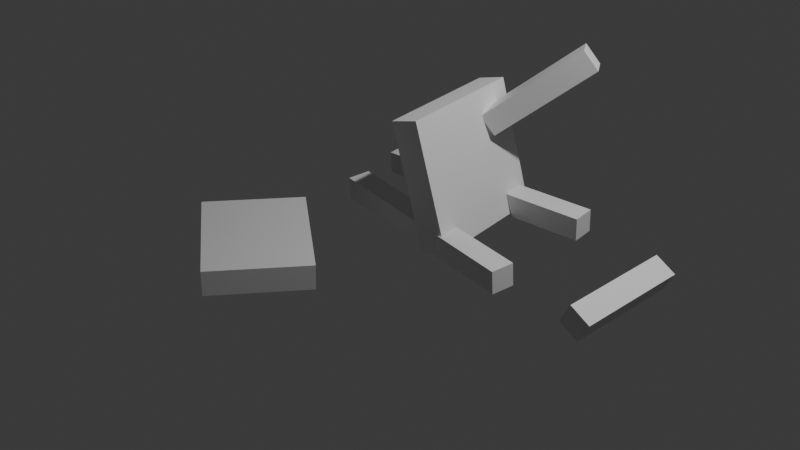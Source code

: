 # Source: BrokenChair2.blend  (saved by Blender 4.3.34; exported with 4.5.12 LTS)
import bpy
from mathutils import Matrix  # noqa: F401  (used for matrix-valued properties, if any)

bpy.ops.wm.read_factory_settings(use_empty=True)
scene = bpy.context.scene
scene.name = 'Scene'

# ---- collections
col_collection = bpy.data.collections.new('Collection'); scene.collection.children.link(col_collection)

# ---- materials (node trees are filled in below, after node groups)
mat_material = bpy.data.materials.new('Material')
mat_material.alpha_threshold = 0.0
mat_material.roughness = 0.5
mat_material.line_color = (0.0, 0.0, 0.0, 1.0)
mat_material_001 = bpy.data.materials.new('Material.001')
mat_material_001.alpha_threshold = 0.0
mat_material_001.roughness = 0.5
mat_material_001.line_color = (0.0, 0.0, 0.0, 1.0)
mat_material_002 = bpy.data.materials.new('Material.002')
mat_material_002.alpha_threshold = 0.0
mat_material_002.roughness = 0.5
mat_material_002.line_color = (0.0, 0.0, 0.0, 1.0)
mat_material_003 = bpy.data.materials.new('Material.003')
mat_material_003.alpha_threshold = 0.0
mat_material_003.roughness = 0.5
mat_material_003.line_color = (0.0, 0.0, 0.0, 1.0)
mat_material_004 = bpy.data.materials.new('Material.004')
mat_material_004.alpha_threshold = 0.0
mat_material_004.roughness = 0.5
mat_material_004.line_color = (0.0, 0.0, 0.0, 1.0)

# ---- material node trees
mat_material.use_nodes = True; mat_material.node_tree.nodes.clear()
_N = mat_material.node_tree.nodes; _L = mat_material.node_tree.links
n0 = _N.new('ShaderNodeOutputMaterial'); n0.name = 'Material Output'; n0.location = (300, 300)
n1 = _N.new('ShaderNodeBsdfPrincipled'); n1.name = 'Principled BSDF'; n1.location = (10, 300)
n1.inputs[3].default_value = 1.45
_L.new(n1.outputs[0], n0.inputs[0])
n0.is_active_output = True
mat_material_001.use_nodes = True; mat_material_001.node_tree.nodes.clear()
_N = mat_material_001.node_tree.nodes; _L = mat_material_001.node_tree.links
n0 = _N.new('ShaderNodeOutputMaterial'); n0.name = 'Material Output'; n0.location = (300, 300)
n1 = _N.new('ShaderNodeBsdfPrincipled'); n1.name = 'Principled BSDF'; n1.location = (10, 300)
n1.inputs[3].default_value = 1.45
_L.new(n1.outputs[0], n0.inputs[0])
n0.is_active_output = True
mat_material_002.use_nodes = True; mat_material_002.node_tree.nodes.clear()
_N = mat_material_002.node_tree.nodes; _L = mat_material_002.node_tree.links
n0 = _N.new('ShaderNodeOutputMaterial'); n0.name = 'Material Output'; n0.location = (300, 300)
n1 = _N.new('ShaderNodeBsdfPrincipled'); n1.name = 'Principled BSDF'; n1.location = (10, 300)
n1.inputs[3].default_value = 1.45
_L.new(n1.outputs[0], n0.inputs[0])
n0.is_active_output = True
mat_material_003.use_nodes = True; mat_material_003.node_tree.nodes.clear()
_N = mat_material_003.node_tree.nodes; _L = mat_material_003.node_tree.links
n0 = _N.new('ShaderNodeOutputMaterial'); n0.name = 'Material Output'; n0.location = (300, 300)
n1 = _N.new('ShaderNodeBsdfPrincipled'); n1.name = 'Principled BSDF'; n1.location = (10, 300)
n1.inputs[3].default_value = 1.45
_L.new(n1.outputs[0], n0.inputs[0])
n0.is_active_output = True
mat_material_004.use_nodes = True; mat_material_004.node_tree.nodes.clear()
_N = mat_material_004.node_tree.nodes; _L = mat_material_004.node_tree.links
n0 = _N.new('ShaderNodeOutputMaterial'); n0.name = 'Material Output'; n0.location = (300, 300)
n1 = _N.new('ShaderNodeBsdfPrincipled'); n1.name = 'Principled BSDF'; n1.location = (10, 300)
n1.inputs[3].default_value = 1.45
_L.new(n1.outputs[0], n0.inputs[0])
n0.is_active_output = True

# ---- world
world_world = bpy.data.worlds.new('World'); scene.world = world_world
world_world.use_nodes = True; world_world.node_tree.nodes.clear()
_N = world_world.node_tree.nodes; _L = world_world.node_tree.links
n0 = _N.new('ShaderNodeOutputWorld'); n0.name = 'World Output'; n0.location = (300, 300)
n1 = _N.new('ShaderNodeBackground'); n1.name = 'Background'; n1.location = (10, 300)
n1.inputs[0].default_value = (0.05088, 0.05088, 0.05088, 1.0)
_L.new(n1.outputs[0], n0.inputs[0])
n0.is_active_output = True
world_world.color = (0.05088, 0.05088, 0.05088)
world_world.sun_shadow_jitter_overblur = 0.0

# ---- cameras
cam_camera = bpy.data.cameras.new('Camera')
cam_camera.clip_end = 100.0
cam_camera.ortho_scale = 7.314

# ---- lights
light_light = bpy.data.lights.new('Light', 'POINT')
light_light.energy = 1000.0
light_light.shadow_soft_size = 0.1

# ---- meshes
me_cube = bpy.data.meshes.new('Cube')
me_cube.from_pydata([(1.0, 1.0, 1.0), (1.0, 1.0, -1.0), (1.0, -1.0, 1.0), (1.0, -1.0, -1.0), (-1.0, 1.0, 1.0), (-1.0, 1.0, -1.0), (-1.0, -1.0, 1.0), (-1.0, -1.0, -1.0)], [], [(0, 4, 6, 2), (3, 2, 6, 7), (7, 6, 4, 5), (5, 1, 3, 7), (1, 0, 2, 3), (5, 4, 0, 1)])
_uv = me_cube.uv_layers.new(name='UVMap')
_uv.uv.foreach_set('vector', [0.625, 0.5, 0.875, 0.5, 0.875, 0.75, 0.625, 0.75, 0.375, 0.75, 0.625, 0.75, 0.625, 1.0, 0.375, 1.0, 0.375, 0.0, 0.625, 0.0, 0.625, 0.25, 0.375, 0.25, 0.125, 0.5, 0.375, 0.5, 0.375, 0.75, 0.125, 0.75, 0.375, 0.5, 0.625, 0.5, 0.625, 0.75, 0.375, 0.75, 0.375, 0.25, 0.625, 0.25, 0.625, 0.5, 0.375, 0.5])
me_cube.materials.append(mat_material)
me_cube.use_mirror_vertex_groups = False
me_cube.update()
me_cube_001 = bpy.data.meshes.new('Cube.001')
me_cube_001.from_pydata([(1.0, 1.0, 1.0), (1.0, 1.0, -1.0), (1.0, -1.0, 1.0), (1.0, -1.0, -1.0), (-1.0, 1.0, 1.0), (-1.0, 1.0, -1.0), (-1.0, -1.0, 1.0), (-1.0, -1.0, -1.0)], [], [(0, 4, 6, 2), (3, 2, 6, 7), (7, 6, 4, 5), (5, 1, 3, 7), (1, 0, 2, 3), (5, 4, 0, 1)])
_uv = me_cube_001.uv_layers.new(name='UVMap')
_uv.uv.foreach_set('vector', [0.625, 0.5, 0.875, 0.5, 0.875, 0.75, 0.625, 0.75, 0.375, 0.75, 0.625, 0.75, 0.625, 1.0, 0.375, 1.0, 0.375, 0.0, 0.625, 0.0, 0.625, 0.25, 0.375, 0.25, 0.125, 0.5, 0.375, 0.5, 0.375, 0.75, 0.125, 0.75, 0.375, 0.5, 0.625, 0.5, 0.625, 0.75, 0.375, 0.75, 0.375, 0.25, 0.625, 0.25, 0.625, 0.5, 0.375, 0.5])
me_cube_001.materials.append(mat_material_001)
me_cube_001.use_mirror_vertex_groups = False
me_cube_001.update()
me_cube_002 = bpy.data.meshes.new('Cube.002')
me_cube_002.from_pydata([(1.0, 1.0, 1.0), (1.0, 1.0, -1.0), (1.0, -1.0, 1.0), (1.0, -1.0, -1.0), (-1.0, 1.0, 1.0), (-1.0, 1.0, -1.0), (-1.0, -1.0, 1.0), (-1.0, -1.0, -1.0)], [], [(0, 4, 6, 2), (3, 2, 6, 7), (7, 6, 4, 5), (5, 1, 3, 7), (1, 0, 2, 3), (5, 4, 0, 1)])
_uv = me_cube_002.uv_layers.new(name='UVMap')
_uv.uv.foreach_set('vector', [0.625, 0.5, 0.875, 0.5, 0.875, 0.75, 0.625, 0.75, 0.375, 0.75, 0.625, 0.75, 0.625, 1.0, 0.375, 1.0, 0.375, 0.0, 0.625, 0.0, 0.625, 0.25, 0.375, 0.25, 0.125, 0.5, 0.375, 0.5, 0.375, 0.75, 0.125, 0.75, 0.375, 0.5, 0.625, 0.5, 0.625, 0.75, 0.375, 0.75, 0.375, 0.25, 0.625, 0.25, 0.625, 0.5, 0.375, 0.5])
me_cube_002.materials.append(mat_material_002)
me_cube_002.use_mirror_vertex_groups = False
me_cube_002.update()
me_cube_003 = bpy.data.meshes.new('Cube.003')
me_cube_003.from_pydata([(1.0, 1.0, 1.0), (1.0, 1.0, -1.0), (1.0, -1.0, 1.0), (1.0, -1.0, -1.0), (-1.0, 1.0, 1.0), (-1.0, 1.0, -1.0), (-1.0, -1.0, 1.0), (-1.0, -1.0, -1.0)], [], [(0, 4, 6, 2), (3, 2, 6, 7), (7, 6, 4, 5), (5, 1, 3, 7), (1, 0, 2, 3), (5, 4, 0, 1)])
_uv = me_cube_003.uv_layers.new(name='UVMap')
_uv.uv.foreach_set('vector', [0.625, 0.5, 0.875, 0.5, 0.875, 0.75, 0.625, 0.75, 0.375, 0.75, 0.625, 0.75, 0.625, 1.0, 0.375, 1.0, 0.375, 0.0, 0.625, 0.0, 0.625, 0.25, 0.375, 0.25, 0.125, 0.5, 0.375, 0.5, 0.375, 0.75, 0.125, 0.75, 0.375, 0.5, 0.625, 0.5, 0.625, 0.75, 0.375, 0.75, 0.375, 0.25, 0.625, 0.25, 0.625, 0.5, 0.375, 0.5])
me_cube_003.materials.append(mat_material_003)
me_cube_003.use_mirror_vertex_groups = False
me_cube_003.update()
me_cube_004 = bpy.data.meshes.new('Cube.004')
me_cube_004.from_pydata([(-1.0, -1.0, -1.0), (-1.0, -1.0, 1.0), (-1.0, 1.0, -1.0), (-1.0, 1.0, 1.0), (1.0, -1.0, -1.0), (1.0, -1.0, 1.0), (1.0, 1.0, -1.0), (1.0, 1.0, 1.0)], [], [(0, 1, 3, 2), (2, 3, 7, 6), (6, 7, 5, 4), (4, 5, 1, 0), (2, 6, 4, 0), (7, 3, 1, 5)])
_uv = me_cube_004.uv_layers.new(name='UVMap')
_uv.uv.foreach_set('vector', [0.375, 0.0, 0.625, 0.0, 0.625, 0.25, 0.375, 0.25, 0.375, 0.25, 0.625, 0.25, 0.625, 0.5, 0.375, 0.5, 0.375, 0.5, 0.625, 0.5, 0.625, 0.75, 0.375, 0.75, 0.375, 0.75, 0.625, 0.75, 0.625, 1.0, 0.375, 1.0, 0.125, 0.5, 0.375, 0.5, 0.375, 0.75, 0.125, 0.75, 0.625, 0.5, 0.875, 0.5, 0.875, 0.75, 0.625, 0.75])
me_cube_004.update()
me_cube_005 = bpy.data.meshes.new('Cube.005')
me_cube_005.from_pydata([(1.0, 1.0, 1.0), (1.0, 1.0, -1.0), (1.0, -1.0, 1.0), (1.0, -1.0, -1.0), (-1.0, 1.0, 1.0), (-1.0, 1.0, -1.0), (-1.0, -1.0, 1.0), (-1.0, -1.0, -1.0)], [], [(0, 4, 6, 2), (3, 2, 6, 7), (7, 6, 4, 5), (5, 1, 3, 7), (1, 0, 2, 3), (5, 4, 0, 1)])
_uv = me_cube_005.uv_layers.new(name='UVMap')
_uv.uv.foreach_set('vector', [0.625, 0.5, 0.875, 0.5, 0.875, 0.75, 0.625, 0.75, 0.375, 0.75, 0.625, 0.75, 0.625, 1.0, 0.375, 1.0, 0.375, 0.0, 0.625, 0.0, 0.625, 0.25, 0.375, 0.25, 0.125, 0.5, 0.375, 0.5, 0.375, 0.75, 0.125, 0.75, 0.375, 0.5, 0.625, 0.5, 0.625, 0.75, 0.375, 0.75, 0.375, 0.25, 0.625, 0.25, 0.625, 0.5, 0.375, 0.5])
me_cube_005.materials.append(mat_material_004)
me_cube_005.use_mirror_vertex_groups = False
me_cube_005.update()

# ---- objects
ob_cube = bpy.data.objects.new('Cube', me_cube)
ob_light = bpy.data.objects.new('Light', light_light)
ob_camera = bpy.data.objects.new('Camera', cam_camera)
ob_cube_001 = bpy.data.objects.new('Cube.001', me_cube_001)
ob_cube_002 = bpy.data.objects.new('Cube.002', me_cube_002)
ob_cube_003 = bpy.data.objects.new('Cube.003', me_cube_003)
ob_cube_004 = bpy.data.objects.new('Cube.004', me_cube_004)
ob_cube_005 = bpy.data.objects.new('Cube.005', me_cube_005)

# ---- transforms, parenting, visibility, modifiers, constraints
ob_cube.location = (0.3319, 0.9166, 0.1459)
ob_cube.rotation_euler = (1.556, 0.07756, -1.478)
ob_cube.scale = (0.12, 0.12, 1.2)
ob_cube.lock_rotations_4d = False
ob_cube.empty_display_type = 'ARROWS'
ob_cube.lineart.crease_threshold = 0.0
ob_light.location = (4.076, 1.005, 5.904)
ob_light.rotation_euler = (0.6503, 0.05522, 1.866)
ob_light.lock_rotations_4d = False
ob_light.empty_display_type = 'ARROWS'
ob_light.color = (0.0, 0.0, 0.0, 0.0)
ob_light.lineart.crease_threshold = 0.0
ob_camera.location = (7.359, -6.926, 4.958)
ob_camera.rotation_euler = (1.109, 0.0, 0.8149)
ob_camera.lock_rotations_4d = False
ob_camera.empty_display_type = 'ARROWS'
ob_camera.color = (0.0, 0.0, 0.0, 0.0)
ob_camera.display_type = 'WIRE'
ob_camera.lineart.crease_threshold = 0.0
ob_cube_001.location = (0.8818, 1.028, 1.348)
ob_cube_001.rotation_euler = (2.226, 0.002799, -0.9812)
ob_cube_001.scale = (0.12, 0.12, 0.6)
ob_cube_001.lock_rotations_4d = False
ob_cube_001.empty_display_type = 'ARROWS'
ob_cube_001.lineart.crease_threshold = 0.0
ob_cube_002.location = (2.54, 0.2413, 0.06263)
ob_cube_002.rotation_euler = (1.491, 1.058, -3.227)
ob_cube_002.scale = (0.12, 0.12, 0.6)
ob_cube_002.lock_rotations_4d = False
ob_cube_002.empty_display_type = 'ARROWS'
ob_cube_002.lineart.crease_threshold = 0.0
ob_cube_003.location = (0.4328, -0.05283, 0.07193)
ob_cube_003.rotation_euler = (1.556, 0.07756, -1.728)
ob_cube_003.scale = (0.12, 0.12, 1.2)
ob_cube_003.lock_rotations_4d = False
ob_cube_003.empty_display_type = 'ARROWS'
ob_cube_003.lineart.crease_threshold = 0.0
ob_cube_004.location = (0.4883, 0.4034, 0.6388)
ob_cube_004.rotation_euler = (1.817, 0.05084, -1.461)
ob_cube_004.scale = (0.68, 0.67, 0.15)
ob_cube_005.location = (-0.3478, -1.522, 0.1222)
ob_cube_005.rotation_euler = (-1.648, -3.126, 0.9611)
ob_cube_005.scale = (0.51, 0.13, 0.63)
ob_cube_005.lock_rotations_4d = False
ob_cube_005.empty_display_type = 'ARROWS'
ob_cube_005.lineart.crease_threshold = 0.0

# ---- collection membership
col_collection.objects.link(ob_cube)
col_collection.objects.link(ob_light)
col_collection.objects.link(ob_camera)
col_collection.objects.link(ob_cube_001)
col_collection.objects.link(ob_cube_002)
col_collection.objects.link(ob_cube_003)
col_collection.objects.link(ob_cube_004)
col_collection.objects.link(ob_cube_005)

# ---- scene / render settings (as saved in the file)
scene.camera = ob_camera
scene.frame_start = 1; scene.frame_end = 250; scene.frame_set(1)
scene.render.engine = 'BLENDER_EEVEE_NEXT'
bpy.context.view_layer.update()
